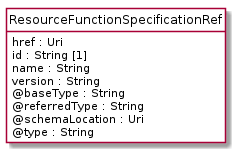

The diagram above was rendered by PlantUML. Its source (embedded in the PNG):
@startuml
hide circle
hide methods
hide stereotype
show <<Enumeration>> stereotype
skinparam class {
   BackgroundColor<<Enumeration>> #E6F5F7
   BackgroundColor<<Ref>> #FFFFE0
   BackgroundColor<<Pivot>> #FFFFFFF
   BackgroundColor<<SimpleType>> #E2F0DA
   BackgroundColor #FCF2E3
}

class ResourceFunctionSpecificationRef <<Pivot>> {
    href : Uri
    id : String [1]
    name : String
    version : String
    @baseType : String
    @referredType : String
    @schemaLocation : Uri
    @type : String
}


@enduml